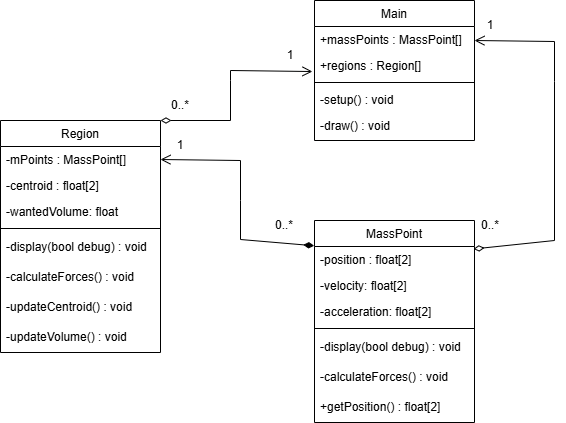

The diagram above was exported from draw.io. Its source (the exported page's mxGraphModel, read from the mxfile embedded in the PNG):
<mxGraphModel dx="1050" dy="563" grid="1" gridSize="10" guides="1" tooltips="1" connect="1" arrows="1" fold="1" page="1" pageScale="1" pageWidth="827" pageHeight="1169" math="0" shadow="0">
  <root>
    <mxCell id="WIyWlLk6GJQsqaUBKTNV-0" />
    <mxCell id="WIyWlLk6GJQsqaUBKTNV-1" parent="WIyWlLk6GJQsqaUBKTNV-0" />
    <mxCell id="zkfFHV4jXpPFQw0GAbJ--6" value="Region" style="swimlane;fontStyle=0;align=center;verticalAlign=top;childLayout=stackLayout;horizontal=1;startSize=26;horizontalStack=0;resizeParent=1;resizeLast=0;collapsible=1;marginBottom=0;rounded=0;shadow=0;strokeWidth=1;" parent="WIyWlLk6GJQsqaUBKTNV-1" vertex="1">
      <mxGeometry x="130" y="200" width="160" height="232" as="geometry">
        <mxRectangle x="130" y="380" width="160" height="26" as="alternateBounds" />
      </mxGeometry>
    </mxCell>
    <mxCell id="zkfFHV4jXpPFQw0GAbJ--7" value="-mPoints : MassPoint[]" style="text;align=left;verticalAlign=top;spacingLeft=4;spacingRight=4;overflow=hidden;rotatable=0;points=[[0,0.5],[1,0.5]];portConstraint=eastwest;" parent="zkfFHV4jXpPFQw0GAbJ--6" vertex="1">
      <mxGeometry y="26" width="160" height="26" as="geometry" />
    </mxCell>
    <mxCell id="zkfFHV4jXpPFQw0GAbJ--8" value="-centroid : float[2]" style="text;align=left;verticalAlign=top;spacingLeft=4;spacingRight=4;overflow=hidden;rotatable=0;points=[[0,0.5],[1,0.5]];portConstraint=eastwest;rounded=0;shadow=0;html=0;" parent="zkfFHV4jXpPFQw0GAbJ--6" vertex="1">
      <mxGeometry y="52" width="160" height="26" as="geometry" />
    </mxCell>
    <mxCell id="lgRJNZXnJUlFfZ0iLmCc-14" value="-wantedVolume: float" style="text;align=left;verticalAlign=top;spacingLeft=4;spacingRight=4;overflow=hidden;rotatable=0;points=[[0,0.5],[1,0.5]];portConstraint=eastwest;rounded=0;shadow=0;html=0;" vertex="1" parent="zkfFHV4jXpPFQw0GAbJ--6">
      <mxGeometry y="78" width="160" height="26" as="geometry" />
    </mxCell>
    <mxCell id="zkfFHV4jXpPFQw0GAbJ--9" value="" style="line;html=1;strokeWidth=1;align=left;verticalAlign=middle;spacingTop=-1;spacingLeft=3;spacingRight=3;rotatable=0;labelPosition=right;points=[];portConstraint=eastwest;" parent="zkfFHV4jXpPFQw0GAbJ--6" vertex="1">
      <mxGeometry y="104" width="160" height="8" as="geometry" />
    </mxCell>
    <mxCell id="lgRJNZXnJUlFfZ0iLmCc-15" value="-display(bool debug) : void" style="text;strokeColor=none;fillColor=none;align=left;verticalAlign=middle;spacingLeft=4;spacingRight=4;overflow=hidden;points=[[0,0.5],[1,0.5]];portConstraint=eastwest;rotatable=0;whiteSpace=wrap;html=1;" vertex="1" parent="zkfFHV4jXpPFQw0GAbJ--6">
      <mxGeometry y="112" width="160" height="30" as="geometry" />
    </mxCell>
    <mxCell id="lgRJNZXnJUlFfZ0iLmCc-16" value="-calculateForces() : void" style="text;strokeColor=none;fillColor=none;align=left;verticalAlign=middle;spacingLeft=4;spacingRight=4;overflow=hidden;points=[[0,0.5],[1,0.5]];portConstraint=eastwest;rotatable=0;whiteSpace=wrap;html=1;" vertex="1" parent="zkfFHV4jXpPFQw0GAbJ--6">
      <mxGeometry y="142" width="160" height="30" as="geometry" />
    </mxCell>
    <mxCell id="lgRJNZXnJUlFfZ0iLmCc-17" value="-updateCentroid() : void" style="text;strokeColor=none;fillColor=none;align=left;verticalAlign=middle;spacingLeft=4;spacingRight=4;overflow=hidden;points=[[0,0.5],[1,0.5]];portConstraint=eastwest;rotatable=0;whiteSpace=wrap;html=1;" vertex="1" parent="zkfFHV4jXpPFQw0GAbJ--6">
      <mxGeometry y="172" width="160" height="30" as="geometry" />
    </mxCell>
    <mxCell id="lgRJNZXnJUlFfZ0iLmCc-18" value="-updateVolume() : void" style="text;strokeColor=none;fillColor=none;align=left;verticalAlign=middle;spacingLeft=4;spacingRight=4;overflow=hidden;points=[[0,0.5],[1,0.5]];portConstraint=eastwest;rotatable=0;whiteSpace=wrap;html=1;" vertex="1" parent="zkfFHV4jXpPFQw0GAbJ--6">
      <mxGeometry y="202" width="160" height="30" as="geometry" />
    </mxCell>
    <mxCell id="zkfFHV4jXpPFQw0GAbJ--13" value="MassPoint" style="swimlane;fontStyle=0;align=center;verticalAlign=top;childLayout=stackLayout;horizontal=1;startSize=26;horizontalStack=0;resizeParent=1;resizeLast=0;collapsible=1;marginBottom=0;rounded=0;shadow=0;strokeWidth=1;" parent="WIyWlLk6GJQsqaUBKTNV-1" vertex="1">
      <mxGeometry x="444" y="300" width="160" height="202" as="geometry">
        <mxRectangle x="340" y="380" width="170" height="26" as="alternateBounds" />
      </mxGeometry>
    </mxCell>
    <mxCell id="zkfFHV4jXpPFQw0GAbJ--14" value="-position : float[2]&#10;" style="text;align=left;verticalAlign=top;spacingLeft=4;spacingRight=4;overflow=hidden;rotatable=0;points=[[0,0.5],[1,0.5]];portConstraint=eastwest;" parent="zkfFHV4jXpPFQw0GAbJ--13" vertex="1">
      <mxGeometry y="26" width="160" height="26" as="geometry" />
    </mxCell>
    <mxCell id="lgRJNZXnJUlFfZ0iLmCc-11" value="-velocity: float[2]&#10;" style="text;align=left;verticalAlign=top;spacingLeft=4;spacingRight=4;overflow=hidden;rotatable=0;points=[[0,0.5],[1,0.5]];portConstraint=eastwest;" vertex="1" parent="zkfFHV4jXpPFQw0GAbJ--13">
      <mxGeometry y="52" width="160" height="26" as="geometry" />
    </mxCell>
    <mxCell id="lgRJNZXnJUlFfZ0iLmCc-12" value="-acceleration: float[2]&#10;" style="text;align=left;verticalAlign=top;spacingLeft=4;spacingRight=4;overflow=hidden;rotatable=0;points=[[0,0.5],[1,0.5]];portConstraint=eastwest;" vertex="1" parent="zkfFHV4jXpPFQw0GAbJ--13">
      <mxGeometry y="78" width="160" height="26" as="geometry" />
    </mxCell>
    <mxCell id="zkfFHV4jXpPFQw0GAbJ--15" value="" style="line;html=1;strokeWidth=1;align=left;verticalAlign=middle;spacingTop=-1;spacingLeft=3;spacingRight=3;rotatable=0;labelPosition=right;points=[];portConstraint=eastwest;" parent="zkfFHV4jXpPFQw0GAbJ--13" vertex="1">
      <mxGeometry y="104" width="160" height="8" as="geometry" />
    </mxCell>
    <mxCell id="lgRJNZXnJUlFfZ0iLmCc-10" value="-display(bool debug) : void" style="text;strokeColor=none;fillColor=none;align=left;verticalAlign=middle;spacingLeft=4;spacingRight=4;overflow=hidden;points=[[0,0.5],[1,0.5]];portConstraint=eastwest;rotatable=0;whiteSpace=wrap;html=1;" vertex="1" parent="zkfFHV4jXpPFQw0GAbJ--13">
      <mxGeometry y="112" width="160" height="30" as="geometry" />
    </mxCell>
    <mxCell id="lgRJNZXnJUlFfZ0iLmCc-13" value="-calculateForces() : void" style="text;strokeColor=none;fillColor=none;align=left;verticalAlign=middle;spacingLeft=4;spacingRight=4;overflow=hidden;points=[[0,0.5],[1,0.5]];portConstraint=eastwest;rotatable=0;whiteSpace=wrap;html=1;" vertex="1" parent="zkfFHV4jXpPFQw0GAbJ--13">
      <mxGeometry y="142" width="160" height="30" as="geometry" />
    </mxCell>
    <mxCell id="lgRJNZXnJUlFfZ0iLmCc-19" value="+getPosition() : float[2]" style="text;strokeColor=none;fillColor=none;align=left;verticalAlign=middle;spacingLeft=4;spacingRight=4;overflow=hidden;points=[[0,0.5],[1,0.5]];portConstraint=eastwest;rotatable=0;whiteSpace=wrap;html=1;" vertex="1" parent="zkfFHV4jXpPFQw0GAbJ--13">
      <mxGeometry y="172" width="160" height="30" as="geometry" />
    </mxCell>
    <mxCell id="zkfFHV4jXpPFQw0GAbJ--17" value="Main" style="swimlane;fontStyle=0;align=center;verticalAlign=top;childLayout=stackLayout;horizontal=1;startSize=26;horizontalStack=0;resizeParent=1;resizeLast=0;collapsible=1;marginBottom=0;rounded=0;shadow=0;strokeWidth=1;" parent="WIyWlLk6GJQsqaUBKTNV-1" vertex="1">
      <mxGeometry x="444" y="80" width="160" height="140" as="geometry">
        <mxRectangle x="550" y="140" width="160" height="26" as="alternateBounds" />
      </mxGeometry>
    </mxCell>
    <mxCell id="zkfFHV4jXpPFQw0GAbJ--18" value="+massPoints : MassPoint[]" style="text;align=left;verticalAlign=top;spacingLeft=4;spacingRight=4;overflow=hidden;rotatable=0;points=[[0,0.5],[1,0.5]];portConstraint=eastwest;" parent="zkfFHV4jXpPFQw0GAbJ--17" vertex="1">
      <mxGeometry y="26" width="160" height="26" as="geometry" />
    </mxCell>
    <mxCell id="zkfFHV4jXpPFQw0GAbJ--19" value="+regions : Region[]" style="text;align=left;verticalAlign=top;spacingLeft=4;spacingRight=4;overflow=hidden;rotatable=0;points=[[0,0.5],[1,0.5]];portConstraint=eastwest;rounded=0;shadow=0;html=0;" parent="zkfFHV4jXpPFQw0GAbJ--17" vertex="1">
      <mxGeometry y="52" width="160" height="26" as="geometry" />
    </mxCell>
    <mxCell id="zkfFHV4jXpPFQw0GAbJ--23" value="" style="line;html=1;strokeWidth=1;align=left;verticalAlign=middle;spacingTop=-1;spacingLeft=3;spacingRight=3;rotatable=0;labelPosition=right;points=[];portConstraint=eastwest;" parent="zkfFHV4jXpPFQw0GAbJ--17" vertex="1">
      <mxGeometry y="78" width="160" height="8" as="geometry" />
    </mxCell>
    <mxCell id="zkfFHV4jXpPFQw0GAbJ--20" value="-setup() : void" style="text;align=left;verticalAlign=top;spacingLeft=4;spacingRight=4;overflow=hidden;rotatable=0;points=[[0,0.5],[1,0.5]];portConstraint=eastwest;rounded=0;shadow=0;html=0;" parent="zkfFHV4jXpPFQw0GAbJ--17" vertex="1">
      <mxGeometry y="86" width="160" height="26" as="geometry" />
    </mxCell>
    <mxCell id="zkfFHV4jXpPFQw0GAbJ--21" value="-draw() : void" style="text;align=left;verticalAlign=top;spacingLeft=4;spacingRight=4;overflow=hidden;rotatable=0;points=[[0,0.5],[1,0.5]];portConstraint=eastwest;rounded=0;shadow=0;html=0;" parent="zkfFHV4jXpPFQw0GAbJ--17" vertex="1">
      <mxGeometry y="112" width="160" height="26" as="geometry" />
    </mxCell>
    <mxCell id="lgRJNZXnJUlFfZ0iLmCc-0" value="" style="endArrow=diamondThin;html=1;rounded=0;exitX=1;exitY=0.5;exitDx=0;exitDy=0;endFill=1;startArrow=open;startFill=0;strokeWidth=1;endSize=8;startSize=8;entryX=-0.002;entryY=0.125;entryDx=0;entryDy=0;entryPerimeter=0;" edge="1" parent="WIyWlLk6GJQsqaUBKTNV-1" source="zkfFHV4jXpPFQw0GAbJ--7" target="zkfFHV4jXpPFQw0GAbJ--13">
      <mxGeometry width="50" height="50" relative="1" as="geometry">
        <mxPoint x="440" y="320" as="sourcePoint" />
        <mxPoint x="405" y="318.9999999999998" as="targetPoint" />
        <Array as="points">
          <mxPoint x="370" y="240" />
          <mxPoint x="370" y="280" />
          <mxPoint x="370" y="319" />
        </Array>
      </mxGeometry>
    </mxCell>
    <mxCell id="lgRJNZXnJUlFfZ0iLmCc-2" value="0..*" style="text;html=1;align=center;verticalAlign=middle;whiteSpace=wrap;rounded=0;" vertex="1" parent="WIyWlLk6GJQsqaUBKTNV-1">
      <mxGeometry x="384" y="290" width="60" height="30" as="geometry" />
    </mxCell>
    <mxCell id="lgRJNZXnJUlFfZ0iLmCc-3" value="1" style="text;html=1;align=center;verticalAlign=middle;whiteSpace=wrap;rounded=0;" vertex="1" parent="WIyWlLk6GJQsqaUBKTNV-1">
      <mxGeometry x="280" y="210" width="60" height="30" as="geometry" />
    </mxCell>
    <mxCell id="lgRJNZXnJUlFfZ0iLmCc-4" value="" style="endArrow=diamondThin;html=1;rounded=0;exitX=1;exitY=0.5;exitDx=0;exitDy=0;endFill=0;startArrow=open;startFill=0;strokeWidth=1;endSize=8;startSize=8;entryX=0.994;entryY=0.141;entryDx=0;entryDy=0;entryPerimeter=0;" edge="1" parent="WIyWlLk6GJQsqaUBKTNV-1" target="zkfFHV4jXpPFQw0GAbJ--13">
      <mxGeometry width="50" height="50" relative="1" as="geometry">
        <mxPoint x="604" y="120" as="sourcePoint" />
        <mxPoint x="758" y="200" as="targetPoint" />
        <Array as="points">
          <mxPoint x="684" y="121" />
          <mxPoint x="684" y="161" />
          <mxPoint x="684" y="320" />
        </Array>
      </mxGeometry>
    </mxCell>
    <mxCell id="lgRJNZXnJUlFfZ0iLmCc-5" value="0..*" style="text;html=1;align=center;verticalAlign=middle;whiteSpace=wrap;rounded=0;" vertex="1" parent="WIyWlLk6GJQsqaUBKTNV-1">
      <mxGeometry x="590" y="290" width="60" height="30" as="geometry" />
    </mxCell>
    <mxCell id="lgRJNZXnJUlFfZ0iLmCc-6" value="" style="endArrow=diamondThin;html=1;rounded=0;exitX=-0.013;exitY=0.732;exitDx=0;exitDy=0;endFill=0;startArrow=open;startFill=0;strokeWidth=1;endSize=8;startSize=8;entryX=1;entryY=0;entryDx=0;entryDy=0;exitPerimeter=0;" edge="1" parent="WIyWlLk6GJQsqaUBKTNV-1" source="zkfFHV4jXpPFQw0GAbJ--19" target="zkfFHV4jXpPFQw0GAbJ--6">
      <mxGeometry width="50" height="50" relative="1" as="geometry">
        <mxPoint x="240" y="110" as="sourcePoint" />
        <mxPoint x="394" y="190" as="targetPoint" />
        <Array as="points">
          <mxPoint x="360" y="150" />
          <mxPoint x="360" y="160" />
          <mxPoint x="360" y="200" />
        </Array>
      </mxGeometry>
    </mxCell>
    <mxCell id="lgRJNZXnJUlFfZ0iLmCc-7" value="0..*" style="text;html=1;align=center;verticalAlign=middle;whiteSpace=wrap;rounded=0;" vertex="1" parent="WIyWlLk6GJQsqaUBKTNV-1">
      <mxGeometry x="280" y="170" width="60" height="30" as="geometry" />
    </mxCell>
    <mxCell id="lgRJNZXnJUlFfZ0iLmCc-8" value="1" style="text;html=1;align=center;verticalAlign=middle;whiteSpace=wrap;rounded=0;" vertex="1" parent="WIyWlLk6GJQsqaUBKTNV-1">
      <mxGeometry x="390" y="120" width="60" height="30" as="geometry" />
    </mxCell>
    <mxCell id="lgRJNZXnJUlFfZ0iLmCc-9" value="1" style="text;html=1;align=center;verticalAlign=middle;whiteSpace=wrap;rounded=0;" vertex="1" parent="WIyWlLk6GJQsqaUBKTNV-1">
      <mxGeometry x="590" y="90" width="60" height="30" as="geometry" />
    </mxCell>
  </root>
</mxGraphModel>